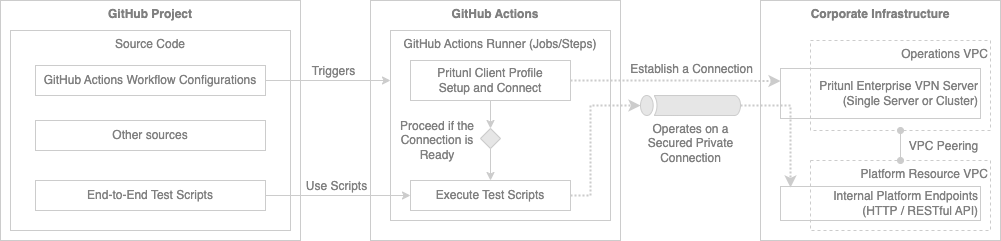

The diagram above was exported from draw.io. Its source (the exported page's mxGraphModel, read from the mxfile embedded in the PNG):
<mxGraphModel dx="1097" dy="561" grid="1" gridSize="10" guides="1" tooltips="1" connect="1" arrows="1" fold="1" page="1" pageScale="1" pageWidth="850" pageHeight="1100" math="0" shadow="0">
  <root>
    <mxCell id="0" />
    <mxCell id="1" parent="0" />
    <mxCell id="KFBh5In-j7nXqdbhb2KE-1" value="Operates on a &lt;br&gt;Secured Private&lt;br&gt;Connection" style="sketch=0;pointerEvents=1;shadow=0;dashed=0;html=1;strokeColor=#CCCCCC;fillColor=#E6E6E6;labelPosition=center;verticalLabelPosition=bottom;verticalAlign=top;outlineConnect=0;align=center;shape=mxgraph.office.servers.tunnel_straight;fontColor=#808080;fillStyle=auto;" parent="1" vertex="1">
      <mxGeometry x="790" y="295" width="100" height="20" as="geometry" />
    </mxCell>
    <mxCell id="7jVA0h9Chn3QopOys0dt-9" value="Corporate Infrastructure" style="rounded=0;whiteSpace=wrap;html=1;verticalAlign=top;strokeColor=#CCCCCC;fillColor=none;fontColor=#808080;fontStyle=1" parent="1" vertex="1">
      <mxGeometry x="910" y="200" width="240" height="240" as="geometry" />
    </mxCell>
    <mxCell id="7jVA0h9Chn3QopOys0dt-1" value="GitHub Project" style="rounded=0;whiteSpace=wrap;html=1;verticalAlign=top;strokeColor=#CCCCCC;fillColor=none;fontColor=#808080;fontStyle=1" parent="1" vertex="1">
      <mxGeometry x="150" y="200" width="300" height="240" as="geometry" />
    </mxCell>
    <mxCell id="7jVA0h9Chn3QopOys0dt-2" value="Source Code" style="rounded=0;whiteSpace=wrap;html=1;verticalAlign=top;strokeColor=#CCCCCC;fillColor=none;fontColor=#808080;" parent="1" vertex="1">
      <mxGeometry x="160" y="230" width="280" height="200" as="geometry" />
    </mxCell>
    <mxCell id="7jVA0h9Chn3QopOys0dt-3" value="End-to-End Test Scripts" style="rounded=0;whiteSpace=wrap;html=1;strokeColor=#CCCCCC;fillColor=none;fontColor=#808080;" parent="1" vertex="1">
      <mxGeometry x="185" y="380" width="230" height="30" as="geometry" />
    </mxCell>
    <mxCell id="7jVA0h9Chn3QopOys0dt-4" value="GitHub Actions Workflow Configurations" style="rounded=0;whiteSpace=wrap;html=1;strokeColor=#CCCCCC;fillColor=none;fontColor=#808080;" parent="1" vertex="1">
      <mxGeometry x="185" y="265" width="230" height="30" as="geometry" />
    </mxCell>
    <mxCell id="7jVA0h9Chn3QopOys0dt-5" value="GitHub Actions" style="rounded=0;whiteSpace=wrap;html=1;verticalAlign=top;strokeColor=#CCCCCC;fillColor=none;fontColor=#808080;fontStyle=1" parent="1" vertex="1">
      <mxGeometry x="520" y="200" width="250" height="240" as="geometry" />
    </mxCell>
    <mxCell id="7jVA0h9Chn3QopOys0dt-6" value="GitHub Actions Runner (Jobs/Steps)" style="rounded=0;whiteSpace=wrap;html=1;verticalAlign=top;strokeColor=#CCCCCC;fillColor=none;fontColor=#808080;" parent="1" vertex="1">
      <mxGeometry x="540" y="230" width="220" height="190" as="geometry" />
    </mxCell>
    <mxCell id="7jVA0h9Chn3QopOys0dt-19" style="edgeStyle=orthogonalEdgeStyle;rounded=0;orthogonalLoop=1;jettySize=auto;html=1;exitX=0.5;exitY=1;exitDx=0;exitDy=0;entryX=0.5;entryY=0;entryDx=0;entryDy=0;strokeColor=#CCCCCC;fontColor=#808080;startArrow=none;startFill=0;endArrow=classic;endFill=1;" parent="1" source="7jVA0h9Chn3QopOys0dt-7" target="7jVA0h9Chn3QopOys0dt-11" edge="1">
      <mxGeometry relative="1" as="geometry" />
    </mxCell>
    <mxCell id="KFBh5In-j7nXqdbhb2KE-6" style="edgeStyle=orthogonalEdgeStyle;rounded=0;orthogonalLoop=1;jettySize=auto;html=1;exitX=1;exitY=0.5;exitDx=0;exitDy=0;entryX=0;entryY=0.25;entryDx=0;entryDy=0;strokeColor=#CCCCCC;strokeWidth=2;startArrow=none;startFill=0;dashed=1;dashPattern=1 1;" parent="1" source="7jVA0h9Chn3QopOys0dt-7" target="7jVA0h9Chn3QopOys0dt-10" edge="1">
      <mxGeometry relative="1" as="geometry" />
    </mxCell>
    <mxCell id="KFBh5In-j7nXqdbhb2KE-8" value="Establish a Connection" style="edgeLabel;html=1;align=center;verticalAlign=middle;resizable=0;points=[];fontColor=#808080;labelBackgroundColor=none;fontSize=12;" parent="KFBh5In-j7nXqdbhb2KE-6" vertex="1" connectable="0">
      <mxGeometry x="-0.0324" y="1" relative="1" as="geometry">
        <mxPoint x="18" y="-11" as="offset" />
      </mxGeometry>
    </mxCell>
    <mxCell id="7jVA0h9Chn3QopOys0dt-7" value="Pritunl Client Profile&lt;br&gt;Setup and Connect" style="rounded=0;whiteSpace=wrap;html=1;strokeColor=#CCCCCC;fillColor=none;fontColor=#808080;" parent="1" vertex="1">
      <mxGeometry x="560" y="260" width="160" height="40" as="geometry" />
    </mxCell>
    <mxCell id="7jVA0h9Chn3QopOys0dt-8" value="Execute Test Scripts" style="rounded=0;whiteSpace=wrap;html=1;strokeColor=#CCCCCC;fillColor=none;fontColor=#808080;" parent="1" vertex="1">
      <mxGeometry x="560" y="380" width="160" height="30" as="geometry" />
    </mxCell>
    <mxCell id="7jVA0h9Chn3QopOys0dt-22" style="edgeStyle=orthogonalEdgeStyle;rounded=0;orthogonalLoop=1;jettySize=auto;html=1;exitX=0.5;exitY=1;exitDx=0;exitDy=0;entryX=0.5;entryY=0;entryDx=0;entryDy=0;strokeColor=#CCCCCC;fontColor=#808080;" parent="1" source="7jVA0h9Chn3QopOys0dt-11" target="7jVA0h9Chn3QopOys0dt-8" edge="1">
      <mxGeometry relative="1" as="geometry" />
    </mxCell>
    <mxCell id="7jVA0h9Chn3QopOys0dt-11" value="" style="rhombus;whiteSpace=wrap;html=1;strokeColor=#CCCCCC;fillColor=#E6E6E6;fontColor=#808080;" parent="1" vertex="1">
      <mxGeometry x="630" y="328" width="20" height="20" as="geometry" />
    </mxCell>
    <mxCell id="7jVA0h9Chn3QopOys0dt-16" value="Other sources" style="rounded=0;whiteSpace=wrap;html=1;fontColor=#808080;strokeColor=#CCCCCC;fillColor=none;" parent="1" vertex="1">
      <mxGeometry x="185" y="320" width="230" height="30" as="geometry" />
    </mxCell>
    <mxCell id="7jVA0h9Chn3QopOys0dt-18" value="Proceed if the Connection is Ready" style="text;html=1;strokeColor=none;fillColor=none;align=center;verticalAlign=middle;whiteSpace=wrap;rounded=0;fontColor=#808080;" parent="1" vertex="1">
      <mxGeometry x="547" y="315" width="80" height="50" as="geometry" />
    </mxCell>
    <mxCell id="7jVA0h9Chn3QopOys0dt-31" style="edgeStyle=orthogonalEdgeStyle;rounded=0;orthogonalLoop=1;jettySize=auto;html=1;exitX=0.5;exitY=1;exitDx=0;exitDy=0;strokeColor=#CCCCCC;startArrow=oval;startFill=1;endArrow=oval;endFill=1;fontColor=#808080;" parent="1" source="7jVA0h9Chn3QopOys0dt-25" target="7jVA0h9Chn3QopOys0dt-28" edge="1">
      <mxGeometry relative="1" as="geometry" />
    </mxCell>
    <mxCell id="7jVA0h9Chn3QopOys0dt-32" value="VPC Peering" style="edgeLabel;html=1;align=center;verticalAlign=middle;resizable=0;points=[];strokeColor=#CCCCCC;fontColor=#808080;labelBackgroundColor=none;fontSize=12;" parent="7jVA0h9Chn3QopOys0dt-31" vertex="1" connectable="0">
      <mxGeometry x="0.05" relative="1" as="geometry">
        <mxPoint x="42" y="1" as="offset" />
      </mxGeometry>
    </mxCell>
    <mxCell id="7jVA0h9Chn3QopOys0dt-25" value="Operations VPC" style="rounded=0;whiteSpace=wrap;html=1;verticalAlign=top;strokeColor=#CCCCCC;fillColor=none;fontColor=#808080;dashed=1;perimeterSpacing=0;absoluteArcSize=0;noLabel=0;pointerEvents=1;align=right;" parent="1" vertex="1">
      <mxGeometry x="960" y="240" width="180" height="90" as="geometry" />
    </mxCell>
    <mxCell id="7jVA0h9Chn3QopOys0dt-26" style="edgeStyle=orthogonalEdgeStyle;rounded=0;orthogonalLoop=1;jettySize=auto;html=1;exitX=1;exitY=0.5;exitDx=0;exitDy=0;strokeColor=#CCCCCC;fontColor=#808080;" parent="1" source="7jVA0h9Chn3QopOys0dt-4" edge="1">
      <mxGeometry relative="1" as="geometry">
        <mxPoint x="540" y="280" as="targetPoint" />
      </mxGeometry>
    </mxCell>
    <mxCell id="7jVA0h9Chn3QopOys0dt-35" value="Triggers" style="edgeLabel;html=1;align=center;verticalAlign=middle;resizable=0;points=[];strokeColor=#CCCCCC;fontColor=#808080;labelBackgroundColor=none;fontSize=12;" parent="7jVA0h9Chn3QopOys0dt-26" vertex="1" connectable="0">
      <mxGeometry x="-0.0996" y="1" relative="1" as="geometry">
        <mxPoint x="10" y="-9" as="offset" />
      </mxGeometry>
    </mxCell>
    <mxCell id="7jVA0h9Chn3QopOys0dt-27" style="edgeStyle=orthogonalEdgeStyle;rounded=0;orthogonalLoop=1;jettySize=auto;html=1;exitX=1;exitY=0.5;exitDx=0;exitDy=0;strokeColor=#CCCCCC;fontColor=#808080;" parent="1" source="7jVA0h9Chn3QopOys0dt-3" target="7jVA0h9Chn3QopOys0dt-8" edge="1">
      <mxGeometry relative="1" as="geometry" />
    </mxCell>
    <mxCell id="7jVA0h9Chn3QopOys0dt-36" value="Use Scripts" style="edgeLabel;html=1;align=center;verticalAlign=middle;resizable=0;points=[];strokeColor=#CCCCCC;fontColor=#808080;labelBackgroundColor=none;fontSize=12;" parent="7jVA0h9Chn3QopOys0dt-27" vertex="1" connectable="0">
      <mxGeometry x="-0.0065" y="-2" relative="1" as="geometry">
        <mxPoint x="-2" y="-12" as="offset" />
      </mxGeometry>
    </mxCell>
    <mxCell id="7jVA0h9Chn3QopOys0dt-28" value="Platform Resource VPC" style="rounded=0;whiteSpace=wrap;html=1;verticalAlign=top;strokeColor=#CCCCCC;fillColor=none;fontColor=#808080;dashed=1;align=right;" parent="1" vertex="1">
      <mxGeometry x="960" y="360" width="180" height="70" as="geometry" />
    </mxCell>
    <mxCell id="7jVA0h9Chn3QopOys0dt-15" value="Internal Platform Endpoints &lt;br&gt;(HTTP / RESTful API)" style="rounded=0;whiteSpace=wrap;html=1;strokeColor=#CCCCCC;fillColor=none;fontColor=#808080;align=right;" parent="1" vertex="1">
      <mxGeometry x="930" y="386" width="200" height="34" as="geometry" />
    </mxCell>
    <mxCell id="7jVA0h9Chn3QopOys0dt-10" value="Pritunl Enterprise VPN Server&lt;br&gt;(Single Server or Cluster)" style="rounded=0;whiteSpace=wrap;html=1;strokeColor=#CCCCCC;fillColor=none;fontColor=#808080;align=right;" parent="1" vertex="1">
      <mxGeometry x="930" y="268" width="200" height="50" as="geometry" />
    </mxCell>
    <mxCell id="KFBh5In-j7nXqdbhb2KE-2" style="edgeStyle=orthogonalEdgeStyle;rounded=0;orthogonalLoop=1;jettySize=auto;html=1;exitX=1;exitY=0.5;exitDx=0;exitDy=0;dashed=1;strokeColor=#CCCCCC;strokeWidth=2;startArrow=none;startFill=0;endArrow=classic;endFill=1;dashPattern=1 1;" parent="1" source="7jVA0h9Chn3QopOys0dt-8" target="KFBh5In-j7nXqdbhb2KE-1" edge="1">
      <mxGeometry relative="1" as="geometry">
        <Array as="points">
          <mxPoint x="740" y="395" />
          <mxPoint x="740" y="305" />
        </Array>
        <mxPoint x="800" y="440" as="targetPoint" />
      </mxGeometry>
    </mxCell>
    <mxCell id="KFBh5In-j7nXqdbhb2KE-3" style="edgeStyle=orthogonalEdgeStyle;rounded=0;orthogonalLoop=1;jettySize=auto;html=1;dashed=1;strokeColor=#CCCCCC;strokeWidth=2;endArrow=classic;endFill=1;dashPattern=1 1;" parent="1" source="KFBh5In-j7nXqdbhb2KE-1" edge="1">
      <mxGeometry relative="1" as="geometry">
        <mxPoint x="940" y="387" as="targetPoint" />
        <Array as="points">
          <mxPoint x="940" y="305" />
          <mxPoint x="940" y="387" />
        </Array>
      </mxGeometry>
    </mxCell>
  </root>
</mxGraphModel>